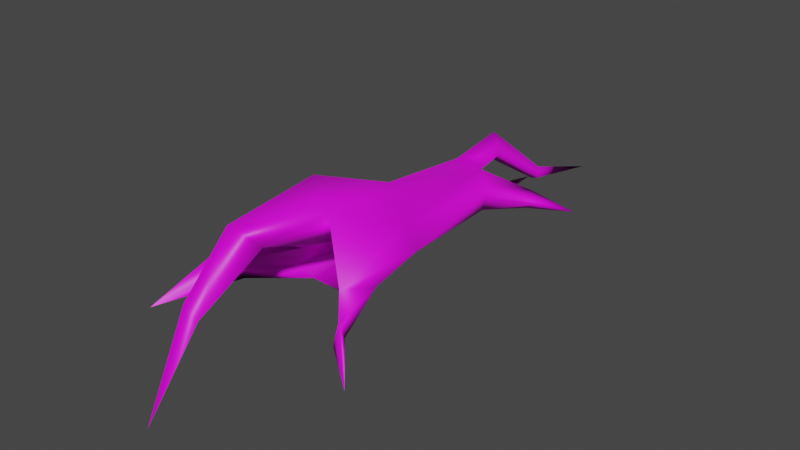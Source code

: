 # Source: treebridge.blend  (saved by Blender 3.0.42; exported with 4.5.12 LTS)
import bpy
from mathutils import Matrix  # noqa: F401  (used for matrix-valued properties, if any)

bpy.ops.wm.read_factory_settings(use_empty=True)
scene = bpy.context.scene
scene.name = 'Scene'

# ---- collections
col_collection = bpy.data.collections.new('Collection'); scene.collection.children.link(col_collection)

# ---- images (referenced by path relative to the original .blend; pixels are not part of the script)
import os
ASSET_DIR = os.environ.get("B2B_ASSET_DIR", "")  # directory of the original .blend (textures are referenced by path, not embedded)
HERE = os.path.dirname(os.path.abspath(__file__))  # packed textures are extracted next to this script under _unpacked/

def load_image(name, relpath, width, height, colorspace="sRGB"):
    """Load a texture the original file referenced (path relative to the .blend, or extracted next to this script)."""
    p = next((c for c in (os.path.join(HERE, relpath), os.path.join(ASSET_DIR, relpath)) if relpath and os.path.exists(c)), "")
    if p:
        img = bpy.data.images.load(p, check_existing=True)
        img.name = name
    else:  # same state as the original file: an image datablock whose file is absent (Cycles renders it pink)
        img = bpy.data.images.new(name, width, height)
        img.source = "FILE"
        img.filepath = "//" + (relpath or name)
    img.colorspace_settings.name = colorspace
    return img
img_2__16bit565_png = load_image('2__16bit565.png', '2__16bit565.png', 1024, 1024, 'sRGB')

# ---- materials (node trees are filled in below, after node groups)
mat_bark = bpy.data.materials.new('bark')
mat_bark.use_transparent_shadow = False
mat_bark.diffuse_color = (0.6082, 0.05725, 0.205, 1.0)
mat_floor = bpy.data.materials.new('floor')
mat_floor.use_transparent_shadow = False
mat_floor.diffuse_color = (0.4194, 0.063, 0.5906, 1.0)

# ---- material node trees
mat_bark.use_nodes = True; mat_bark.node_tree.nodes.clear()
_N = mat_bark.node_tree.nodes; _L = mat_bark.node_tree.links
n0 = _N.new('ShaderNodeBsdfPrincipled'); n0.name = 'Principled BSDF'; n0.location = (10, 300)
n0.distribution = 'GGX'
n0.subsurface_method = 'RANDOM_WALK_SKIN'
n0.inputs[3].default_value = 1.45
n0.inputs[27].default_value = (0.0, 0.0, 0.0, 1.0)
n0.inputs[28].default_value = 1.0
n1 = _N.new('ShaderNodeOutputMaterial'); n1.name = 'Material Output'; n1.location = (300, 300)
n2 = _N.new('ShaderNodeTexImage'); n2.name = 'Image Texture'; n2.location = (-280, 280)
n2.image = img_2__16bit565_png
_L.new(n0.outputs[0], n1.inputs[0])
_L.new(n2.outputs[0], n0.inputs[0])
n1.is_active_output = True
mat_floor.use_nodes = True; mat_floor.node_tree.nodes.clear()
_N = mat_floor.node_tree.nodes; _L = mat_floor.node_tree.links
n0 = _N.new('ShaderNodeBsdfPrincipled'); n0.name = 'Principled BSDF'; n0.location = (10, 300)
n0.distribution = 'GGX'
n0.subsurface_method = 'RANDOM_WALK_SKIN'
n0.inputs[3].default_value = 1.45
n0.inputs[27].default_value = (0.0, 0.0, 0.0, 1.0)
n0.inputs[28].default_value = 1.0
n1 = _N.new('ShaderNodeOutputMaterial'); n1.name = 'Material Output'; n1.location = (300, 300)
n2 = _N.new('ShaderNodeTexImage'); n2.name = 'Image Texture'; n2.location = (-280, 280)
n2.image = img_2__16bit565_png
_L.new(n0.outputs[0], n1.inputs[0])
_L.new(n2.outputs[0], n0.inputs[0])
n1.is_active_output = True

# ---- world
world_world = bpy.data.worlds.new('World'); scene.world = world_world
world_world.use_nodes = True; world_world.node_tree.nodes.clear()
_N = world_world.node_tree.nodes; _L = world_world.node_tree.links
n0 = _N.new('ShaderNodeOutputWorld'); n0.name = 'World Output'; n0.location = (300, 300)
n1 = _N.new('ShaderNodeBackground'); n1.name = 'Background'; n1.location = (10, 300)
n1.inputs[0].default_value = (0.05088, 0.05088, 0.05088, 1.0)
_L.new(n1.outputs[0], n0.inputs[0])
n0.is_active_output = True
world_world.color = (0.05088, 0.05088, 0.05088)
world_world.use_sun_shadow = False
world_world.sun_shadow_jitter_overblur = 0.0

# ---- meshes
me_unnamed_base_superhigh = bpy.data.meshes.new('unnamed base superhigh')
me_unnamed_base_superhigh.from_pydata([(161.8, -269.9, 22.56), (289.0, -492.7, -2.823), (292.1, -472.6, 55.61), (289.0, -492.7, -2.823), (161.8, -269.9, 22.56), (123.3, -221.1, -27.43), (133.7, 57.21, 150.0), (44.6, 645.1, 142.8), (108.9, 48.45, 250.1), (44.6, 645.1, 142.8), (133.7, 57.21, 150.0), (112.3, 577.9, 116.0), (108.9, 48.45, 250.1), (44.6, 645.1, 142.8), (51.47, 65.65, 294.7), (44.6, 645.1, 142.8), (-16.87, 565.0, 201.1), (51.47, 65.65, 294.7), (-16.87, 565.0, 201.1), (44.6, 645.1, 142.8), (45.44, 768.7, 167.5), (378.2, 829.3, -12.79), (209.9, 762.9, 58.97), (244.1, 724.7, 34.81), (209.9, 762.9, 58.97), (378.2, 829.3, -12.79), (203.2, 744.3, 4.793), (127.2, 562.3, 80.25), (244.1, 724.7, 34.81), (112.3, 577.9, 116.0), (244.1, 724.7, 34.81), (127.2, 562.3, 80.25), (246.0, 717.1, 21.18), (95.36, 593.9, -3.31), (246.0, 717.1, 21.18), (127.2, 562.3, 80.25), (246.0, 717.1, 21.18), (95.36, 593.9, -3.31), (213.8, 729.9, -8.452), (203.2, 744.3, 4.793), (213.8, 729.9, -8.452), (95.36, 593.9, -3.31), (213.8, 729.9, -8.452), (203.2, 744.3, 4.793), (378.2, 829.3, -12.79), (95.36, 593.9, -3.31), (127.2, 562.3, 80.25), (172.9, 73.78, 49.76), (95.36, 593.9, -3.31), (22.54, 509.4, -55.51), (10.53, 1052.0, -40.6), (22.54, 509.4, -55.51), (95.36, 593.9, -3.31), (100.7, 156.1, -15.58), (172.9, 73.78, 49.76), (100.7, 156.1, -15.58), (95.36, 593.9, -3.31), (-247.9, 959.1, -34.65), (-203.4, 735.9, -30.24), (-255.2, 737.3, -23.14), (-157.7, 72.25, 190.2), (-72.73, 646.1, 112.6), (-173.4, 86.35, 73.84), (-72.73, 646.1, 112.6), (-157.7, 72.25, 190.2), (-36.76, 95.51, 229.3), (-176.9, -215.6, 199.3), (-36.76, 95.51, 229.3), (-157.7, 72.25, 190.2), (150.2, 1270.0, -27.65), (38.19, 1014.0, -0.7986), (70.75, 1032.0, 29.14), (38.19, 1014.0, -0.7986), (150.2, 1270.0, -27.65), (55.47, 1004.0, -17.8), (88.4, 1010.0, -8.51), (55.47, 1004.0, -17.8), (150.2, 1270.0, -27.65), (55.47, 1004.0, -17.8), (88.4, 1010.0, -8.51), (-23.6, 733.7, 164.5), (45.44, 768.7, 167.5), (-23.6, 733.7, 164.5), (88.4, 1010.0, -8.51), (84.93, 627.1, 21.66), (86.73, -248.7, 194.2), (44.6, 645.1, 142.8), (86.73, -248.7, 194.2), (84.93, 627.1, 21.66), (161.8, -269.9, 22.56), (-282.8, -376.6, 5.593), (-252.2, -386.6, -15.38), (-56.19, -228.6, -12.45), (-252.2, -386.6, -15.38), (-282.8, -376.6, 5.593), (-358.4, -728.1, -19.71), (-263.5, -405.6, 61.89), (-358.4, -728.1, -19.71), (-282.8, -376.6, 5.593), (-358.4, -728.1, -19.71), (-263.5, -405.6, 61.89), (-327.1, -385.5, 107.5), (-203.4, 735.9, -30.24), (-198.6, 759.8, 38.8), (-72.73, 646.1, 112.6), (-198.6, 759.8, 38.8), (-203.4, 735.9, -30.24), (-247.9, 959.1, -34.65), (209.9, 762.9, 58.97), (203.2, 744.3, 4.793), (84.93, 627.1, 21.66), (51.47, 65.65, 294.7), (-16.87, 565.0, 201.1), (-36.76, 95.51, 229.3), (-16.87, 565.0, 201.1), (-72.73, 646.1, 112.6), (-36.76, 95.51, 229.3), (-72.73, 646.1, 112.6), (-16.87, 565.0, 201.1), (-42.79, 769.9, 183.6), (3.882, 784.1, 251.6), (-42.79, 769.9, 183.6), (-16.87, 565.0, 201.1), (-42.79, 769.9, 183.6), (3.882, 784.1, 251.6), (38.19, 1014.0, -0.7986), (70.75, 1032.0, 29.14), (38.19, 1014.0, -0.7986), (3.882, 784.1, 251.6), (22.54, 509.4, -55.51), (-84.68, 160.8, -3.818), (-81.36, 609.5, 2.942), (100.7, 156.1, -15.58), (-84.68, 160.8, -3.818), (22.54, 509.4, -55.51), (-84.68, 160.8, -3.818), (100.7, 156.1, -15.58), (123.3, -221.1, -27.43), (10.53, 1052.0, -40.6), (84.93, 627.1, 21.66), (95.36, 593.9, -3.31), (-81.36, 609.5, 2.942), (10.53, 1052.0, -40.6), (22.54, 509.4, -55.51), (-132.2, 551.8, 24.25), (-173.4, 86.35, 73.84), (-72.73, 646.1, 112.6), (-173.4, 86.35, 73.84), (-132.2, 551.8, 24.25), (-154.6, 127.6, 25.41), (-72.73, 646.1, 112.6), (-255.2, 737.3, -23.14), (-132.2, 551.8, 24.25), (-255.2, 737.3, -23.14), (-72.73, 646.1, 112.6), (-198.6, 759.8, 38.8), (172.9, 73.78, 49.76), (127.2, 562.3, 80.25), (112.3, 577.9, 116.0), (172.9, 73.78, 49.76), (112.3, 577.9, 116.0), (133.7, 57.21, 150.0), (-154.6, 127.6, 25.41), (-84.68, 160.8, -3.818), (-56.19, -228.6, -12.45), (-84.68, 160.8, -3.818), (-154.6, 127.6, 25.41), (-81.36, 609.5, 2.942), (-132.2, 551.8, 24.25), (-81.36, 609.5, 2.942), (-154.6, 127.6, 25.41), (-81.36, 609.5, 2.942), (-132.2, 551.8, 24.25), (-203.4, 735.9, -30.24), (-255.2, 737.3, -23.14), (-203.4, 735.9, -30.24), (-132.2, 551.8, 24.25), (-56.19, -228.6, -12.45), (-203.2, -204.6, 51.58), (-154.6, 127.6, 25.41), (-203.2, -204.6, 51.58), (-56.19, -228.6, -12.45), (-252.2, -386.6, -15.38), (133.7, 57.21, 150.0), (108.9, 48.45, 250.1), (135.1, -341.5, 352.0), (135.1, -341.5, 352.0), (214.7, -384.4, 108.9), (133.7, 57.21, 150.0), (214.7, -384.4, 108.9), (135.1, -341.5, 352.0), (86.73, -248.7, 194.2), (65.74, -575.1, 296.8), (86.73, -248.7, 194.2), (135.1, -341.5, 352.0), (86.73, -248.7, 194.2), (65.74, -575.1, 296.8), (-89.84, -526.8, 256.4), (-49.93, -814.3, 118.0), (-89.84, -526.8, 256.4), (65.74, -575.1, 296.8), (108.9, 48.45, 250.1), (51.47, 65.65, 294.7), (135.1, -341.5, 352.0), (-203.2, -204.6, 51.58), (-176.9, -215.6, 199.3), (-157.7, 72.25, 190.2), (-176.9, -215.6, 199.3), (-203.2, -204.6, 51.58), (-333.5, -355.2, 25.54), (-252.2, -386.6, -15.38), (-333.5, -355.2, 25.54), (-203.2, -204.6, 51.58), (-333.5, -355.2, 25.54), (-252.2, -386.6, -15.38), (-358.4, -728.1, -19.71), (-176.9, -215.6, 199.3), (-55.37, -211.6, 390.4), (-36.76, 95.51, 229.3), (-55.37, -211.6, 390.4), (-176.9, -215.6, 199.3), (-46.86, -621.3, 358.1), (-89.84, -526.8, 256.4), (-46.86, -621.3, 358.1), (-176.9, -215.6, 199.3), (-46.86, -621.3, 358.1), (-89.84, -526.8, 256.4), (-49.93, -814.3, 118.0), (51.47, 65.65, 294.7), (-36.76, 95.51, 229.3), (-55.37, -211.6, 390.4), (-55.37, -211.6, 390.4), (135.1, -341.5, 352.0), (51.47, 65.65, 294.7), (135.1, -341.5, 352.0), (-55.37, -211.6, 390.4), (-46.86, -621.3, 358.1), (123.3, -221.1, -27.43), (-56.19, -228.6, -12.45), (-84.68, 160.8, -3.818), (100.7, 156.1, -15.58), (172.9, 73.78, 49.76), (231.5, -217.4, 52.33), (-173.4, 86.35, 73.84), (-154.6, 127.6, 25.41), (-203.2, -204.6, 51.58), (172.9, 73.78, 49.76), (133.7, 57.21, 150.0), (214.7, -384.4, 108.9), (214.7, -384.4, 108.9), (231.5, -217.4, 52.33), (172.9, 73.78, 49.76), (231.5, -217.4, 52.33), (214.7, -384.4, 108.9), (292.1, -472.6, 55.61), (0.4466, -1048.0, -175.2), (-49.93, -814.3, 118.0), (37.46, -839.4, 135.4), (-56.19, -228.6, -12.45), (-81.36, 609.5, 2.942), (-123.6, -238.6, 20.13), (-123.6, -238.6, 20.13), (-72.73, 646.1, 112.6), (-73.67, -258.4, 117.9), (-72.73, 646.1, 112.6), (-123.6, -238.6, 20.13), (-81.36, 609.5, 2.942), (-23.6, 733.7, 164.5), (44.6, 645.1, 142.8), (86.73, -248.7, 194.2), (-23.6, 733.7, 164.5), (-73.67, -258.4, 117.9), (-72.73, 646.1, 112.6), (86.73, -248.7, 194.2), (-73.67, -258.4, 117.9), (-23.6, 733.7, 164.5), (-73.67, -258.4, 117.9), (-282.8, -376.6, 5.593), (-123.6, -238.6, 20.13), (-282.8, -376.6, 5.593), (-73.67, -258.4, 117.9), (-263.5, -405.6, 61.89), (-176.9, -215.6, 199.3), (-263.5, -405.6, 61.89), (-73.67, -258.4, 117.9), (-263.5, -405.6, 61.89), (-176.9, -215.6, 199.3), (-327.1, -385.5, 107.5), (-333.5, -355.2, 25.54), (-327.1, -385.5, 107.5), (-176.9, -215.6, 199.3), (-327.1, -385.5, 107.5), (-333.5, -355.2, 25.54), (-358.4, -728.1, -19.71), (86.73, -248.7, 194.2), (-89.84, -526.8, 256.4), (-73.67, -258.4, 117.9), (86.73, -248.7, 194.2), (161.8, -269.9, 22.56), (214.7, -384.4, 108.9), (-46.86, -621.3, 358.1), (65.74, -575.1, 296.8), (135.1, -341.5, 352.0), (65.74, -575.1, 296.8), (-46.86, -621.3, 358.1), (37.46, -839.4, 135.4), (-26.06, -840.9, 173.9), (37.46, -839.4, 135.4), (-46.86, -621.3, 358.1), (37.46, -839.4, 135.4), (-26.06, -840.9, 173.9), (0.4466, -1048.0, -175.2), (-49.93, -814.3, 118.0), (0.4466, -1048.0, -175.2), (-26.06, -840.9, 173.9), (-56.19, -228.6, -12.45), (123.3, -221.1, -27.43), (161.8, -269.9, 22.56), (123.3, -221.1, -27.43), (231.5, -217.4, 52.33), (319.1, -474.2, 9.022), (231.5, -217.4, 52.33), (123.3, -221.1, -27.43), (100.7, 156.1, -15.58), (486.6, -660.9, -20.94), (289.0, -492.7, -2.823), (288.9, -499.3, -23.24), (289.0, -492.7, -2.823), (486.6, -660.9, -20.94), (292.1, -472.6, 55.61), (319.1, -474.2, 9.022), (292.1, -472.6, 55.61), (486.6, -660.9, -20.94), (292.1, -472.6, 55.61), (319.1, -474.2, 9.022), (231.5, -217.4, 52.33), (-49.93, -814.3, 118.0), (-26.06, -840.9, 173.9), (-46.86, -621.3, 358.1), (-73.67, -258.4, 117.9), (-89.84, -526.8, 256.4), (-176.9, -215.6, 199.3), (45.44, 768.7, 167.5), (70.75, 1032.0, 29.14), (3.882, 784.1, 251.6), (70.75, 1032.0, 29.14), (45.44, 768.7, 167.5), (88.4, 1010.0, -8.51), (38.19, 1014.0, -0.7986), (55.47, 1004.0, -17.8), (-23.6, 733.7, 164.5), (45.44, 768.7, 167.5), (44.6, 645.1, 142.8), (-23.6, 733.7, 164.5), (-72.73, 646.1, 112.6), (-42.79, 769.9, 183.6), (-23.6, 733.7, 164.5), (-157.7, 72.25, 190.2), (-173.4, 86.35, 73.84), (-203.2, -204.6, 51.58), (45.44, 768.7, 167.5), (3.882, 784.1, 251.6), (-16.87, 565.0, 201.1), (37.46, -839.4, 135.4), (-49.93, -814.3, 118.0), (65.74, -575.1, 296.8), (88.4, 1010.0, -8.51), (150.2, 1270.0, -27.65), (70.75, 1032.0, 29.14), (-42.79, 769.9, 183.6), (38.19, 1014.0, -0.7986), (-23.6, 733.7, 164.5), (319.1, -474.2, 9.022), (486.6, -660.9, -20.94), (288.9, -499.3, -23.24), (288.9, -499.3, -23.24), (289.0, -492.7, -2.823), (123.3, -221.1, -27.43), (112.3, 577.9, 116.0), (209.9, 762.9, 58.97), (44.6, 645.1, 142.8), (209.9, 762.9, 58.97), (112.3, 577.9, 116.0), (244.1, 724.7, 34.81), (246.0, 717.1, 21.18), (378.2, 829.3, -12.79), (244.1, 724.7, 34.81), (378.2, 829.3, -12.79), (246.0, 717.1, 21.18), (213.8, 729.9, -8.452), (-198.6, 759.8, 38.8), (-247.9, 959.1, -34.65), (-255.2, 737.3, -23.14), (-56.19, -228.6, -12.45), (-123.6, -238.6, 20.13), (-282.8, -376.6, 5.593), (-72.73, 646.1, 112.6), (-81.36, 609.5, 2.942), (-203.4, 735.9, -30.24), (84.93, 627.1, 21.66), (44.6, 645.1, 142.8), (209.9, 762.9, 58.97), (95.36, 593.9, -3.31), (84.93, 627.1, 21.66), (203.2, 744.3, 4.793), (161.8, -269.9, 22.56), (292.1, -472.6, 55.61), (214.7, -384.4, 108.9), (319.1, -474.2, 9.022), (288.9, -499.3, -23.24), (123.3, -221.1, -27.43), (84.93, 627.1, 21.66), (-56.19, -228.6, -12.45), (161.8, -269.9, 22.56), (-56.19, -228.6, -12.45), (84.93, 627.1, 21.66), (-81.36, 609.5, 2.942), (-81.36, 609.5, 2.942), (84.93, 627.1, 21.66), (10.53, 1052.0, -40.6)], [], [(0, 1, 2), (3, 4, 5), (6, 7, 8), (9, 10, 11), (12, 13, 14), (15, 16, 17), (18, 19, 20), (21, 22, 23), (24, 25, 26), (27, 28, 29), (30, 31, 32), (33, 34, 35), (36, 37, 38), (39, 40, 41), (42, 43, 44), (45, 46, 47), (48, 49, 50), (51, 52, 53), (54, 55, 56), (57, 58, 59), (60, 61, 62), (63, 64, 65), (66, 67, 68), (69, 70, 71), (72, 73, 74), (75, 76, 77), (78, 79, 80), (81, 82, 83), (84, 85, 86), (87, 88, 89), (90, 91, 92), (93, 94, 95), (96, 97, 98), (99, 100, 101), (102, 103, 104), (105, 106, 107), (108, 109, 110), (111, 112, 113), (114, 115, 116), (117, 118, 119), (120, 121, 122), (123, 124, 125), (126, 127, 128), (129, 130, 131), (132, 133, 134), (135, 136, 137), (138, 139, 140), (141, 142, 143), (144, 145, 146), (147, 148, 149), (150, 151, 152), (153, 154, 155), (156, 157, 158), (159, 160, 161), (162, 163, 164), (165, 166, 167), (168, 169, 170), (171, 172, 173), (174, 175, 176), (177, 178, 179), (180, 181, 182), (183, 184, 185), (186, 187, 188), (189, 190, 191), (192, 193, 194), (195, 196, 197), (198, 199, 200), (201, 202, 203), (204, 205, 206), (207, 208, 209), (210, 211, 212), (213, 214, 215), (216, 217, 218), (219, 220, 221), (222, 223, 224), (225, 226, 227), (228, 229, 230), (231, 232, 233), (234, 235, 236), (237, 238, 239), (240, 241, 242), (243, 244, 245), (246, 247, 248), (249, 250, 251), (252, 253, 254), (255, 256, 257), (258, 259, 260), (261, 262, 263), (264, 265, 266), (267, 268, 269), (270, 271, 272), (273, 274, 275), (276, 277, 278), (279, 280, 281), (282, 283, 284), (285, 286, 287), (288, 289, 290), (291, 292, 293), (294, 295, 296), (297, 298, 299), (300, 301, 302), (303, 304, 305), (306, 307, 308), (309, 310, 311), (312, 313, 314), (315, 316, 317), (318, 319, 320), (321, 322, 323), (324, 325, 326), (327, 328, 329), (330, 331, 332), (333, 334, 335), (336, 337, 338), (339, 340, 341), (342, 343, 344), (345, 346, 347), (348, 349, 350), (351, 352, 353), (354, 355, 356), (357, 358, 359), (360, 361, 362), (363, 364, 365), (366, 367, 368), (369, 370, 371), (372, 373, 374), (375, 376, 377), (378, 379, 380), (381, 382, 383), (384, 385, 386), (387, 388, 389), (390, 391, 392), (393, 394, 395), (396, 397, 398), (399, 400, 401), (402, 403, 404), (405, 406, 407), (408, 409, 410), (411, 412, 413), (414, 415, 416), (417, 418, 419)])
me_unnamed_base_superhigh.polygons.foreach_set('material_index', [0, 0, 0, 0, 0, 0, 0, 0, 0, 0, 0, 0, 0, 0, 0, 0, 0, 0, 0, 0, 0, 0, 0, 0, 0, 0, 0, 0, 0, 0, 0, 0, 0, 0, 0, 0, 0, 0, 0, 0, 0, 0, 0, 0, 0, 0, 0, 0, 0, 0, 0, 0, 0, 0, 0, 0, 0, 0, 0, 0, 0, 0, 0, 0, 0, 0, 0, 0, 0, 0, 0, 0, 0, 0, 0, 0, 0, 0, 0, 0, 0, 0, 0, 0, 0, 0, 0, 0, 0, 0, 0, 0, 0, 0, 0, 0, 0, 0, 0, 0, 0, 0, 0, 0, 0, 0, 0, 0, 0, 0, 0, 0, 0, 0, 0, 0, 0, 0, 0, 0, 0, 0, 0, 0, 0, 0, 0, 0, 0, 0, 0, 0, 0, 0, 0, 0, 0, 1, 1, 1])
_uv = me_unnamed_base_superhigh.uv_layers.new(name='UVMap_0')
_uv.uv.foreach_set('vector', [0.5418, 0.946, 0.5248, 0.974, 0.5119, 0.91, 0.5248, 0.974, 0.5418, 0.946, 0.5111, 0.8492, 0.5973, 0.5, 0.6527, 0.1692, 0.6364, 0.5, 0.6527, 0.1692, 0.5973, 0.5, 0.6111, 0.2034, 0.6364, 0.5, 0.6527, 0.1692, 0.6915, 0.5, 0.6527, 0.1692, 0.7054, 0.2161, 0.6915, 0.5, 0.7054, 0.2161, 0.6527, 0.1692, 0.6749, 0.1213, 0.6101, 0.06871, 0.6297, 0.1151, 0.6104, 0.1185, 0.6297, 0.1151, 0.6101, 0.06871, 0.5822, 0.1217, 0.5903, 0.21, 0.6104, 0.1185, 0.6111, 0.2034, 0.6104, 0.1185, 0.5903, 0.21, 0.6028, 0.1203, 0.5435, 0.1893, 0.6028, 0.1203, 0.5903, 0.21, 0.6028, 0.1203, 0.5435, 0.1893, 0.5796, 0.1239, 0.5822, 0.1217, 0.5796, 0.1239, 0.5435, 0.1893, 0.5796, 0.1239, 0.5822, 0.1217, 0.6101, 0.06871, 0.5435, 0.1893, 0.5903, 0.21, 0.563, 0.5, 0.5435, 0.1893, 0.511, 0.233, 0.5115, 0.06679, 0.511, 0.233, 0.5435, 0.1893, 0.5356, 0.5, 0.563, 0.5, 0.5356, 0.5, 0.5435, 0.1893, 0.897, 0.02746, 0.9139, 0.1325, 0.8839, 0.1276, 0.8181, 0.5, 0.7761, 0.1696, 0.8636, 0.5, 0.7761, 0.1696, 0.8181, 0.5, 0.7625, 0.5, 0.8484, 0.8504, 0.7625, 0.5, 0.8181, 0.5, 0.7093, 0.007584, 0.7358, 0.0738, 0.7119, 0.06726, 0.7358, 0.0738, 0.7093, 0.007584, 0.712, 0.06984, 0.689, 0.0747, 0.712, 0.06984, 0.7093, 0.007584, 0.712, 0.06984, 0.689, 0.0747, 0.7142, 0.1218, 0.6749, 0.1213, 0.7142, 0.1218, 0.689, 0.0747, 0.4868, 0.9467, 0.3889, 0.1269, 0.3897, 0.9504, 0.3889, 0.1269, 0.4868, 0.9467, 0.4863, 0.1261, 0.9318, 0.9014, 0.99, 0.9074, 0.99, 0.8515, 0.99, 0.9074, 0.9318, 0.9014, 0.99, 0.99, 0.9474, 0.99, 0.99, 0.99, 0.9318, 0.9014, 0.99, 0.99, 0.9474, 0.99, 0.9077, 0.9089, 0.892, 0.1232, 0.8207, 0.1171, 0.7761, 0.1696, 0.8207, 0.1171, 0.892, 0.1232, 0.897, 0.02746, 0.6297, 0.1151, 0.5822, 0.1217, 0.5554, 0.1725, 0.6915, 0.5, 0.7054, 0.2161, 0.7625, 0.5, 0.7054, 0.2161, 0.7761, 0.1696, 0.7625, 0.5, 0.7761, 0.1696, 0.7054, 0.2161, 0.7549, 0.1217, 0.7141, 0.1175, 0.7549, 0.1217, 0.7054, 0.2161, 0.7549, 0.1217, 0.7141, 0.1175, 0.7358, 0.0738, 0.7119, 0.06726, 0.7358, 0.0738, 0.7141, 0.1175, 0.99, 0.2373, 0.99, 0.5, 0.9237, 0.1932, 0.5356, 0.5, 0.5127, 0.5, 0.511, 0.233, 0.5127, 0.5, 0.5356, 0.5, 0.5111, 0.8492, 0.5115, 0.06679, 0.5554, 0.1725, 0.5435, 0.1893, 0.9237, 0.1932, 0.99, 0.08545, 0.99, 0.2373, 0.872, 0.2182, 0.8636, 0.5, 0.7761, 0.1696, 0.8636, 0.5, 0.872, 0.2182, 0.9006, 0.5, 0.7761, 0.1696, 0.8839, 0.1276, 0.872, 0.2182, 0.8839, 0.1276, 0.7761, 0.1696, 0.8207, 0.1171, 0.563, 0.5, 0.5903, 0.21, 0.6111, 0.2034, 0.563, 0.5, 0.6111, 0.2034, 0.5973, 0.5, 0.9006, 0.5, 0.9497, 0.5, 0.99, 0.8515, 0.9497, 0.5, 0.9006, 0.5, 0.9237, 0.1932, 0.872, 0.2182, 0.9237, 0.1932, 0.9006, 0.5, 0.9237, 0.1932, 0.872, 0.2182, 0.9139, 0.1325, 0.8839, 0.1276, 0.9139, 0.1325, 0.872, 0.2182, 0.99, 0.8515, 0.9024, 0.8509, 0.9006, 0.5, 0.9024, 0.8509, 0.99, 0.8515, 0.99, 0.9074, 0.5973, 0.5, 0.6364, 0.5, 0.6115, 0.8519, 0.6115, 0.8519, 0.5115, 0.8516, 0.5973, 0.5, 0.5115, 0.8516, 0.6115, 0.8519, 0.6237, 0.9468, 0.6242, 0.9454, 0.6237, 0.9468, 0.6115, 0.8519, 0.6237, 0.9468, 0.6242, 0.9454, 0.5106, 0.9908, 0.6164, 0.9905, 0.5106, 0.9908, 0.6242, 0.9454, 0.6364, 0.5, 0.6915, 0.5, 0.6115, 0.8519, 0.9024, 0.8509, 0.8484, 0.8504, 0.8181, 0.5, 0.8484, 0.8504, 0.9024, 0.8509, 0.9344, 0.9017, 0.99, 0.9074, 0.9344, 0.9017, 0.9024, 0.8509, 0.9344, 0.9017, 0.99, 0.9074, 0.99, 0.99, 0.8484, 0.8504, 0.7208, 0.8507, 0.7625, 0.5, 0.7208, 0.8507, 0.8484, 0.8504, 0.7308, 0.9194, 0.8304, 0.9193, 0.7308, 0.9194, 0.8484, 0.8504, 0.7308, 0.9194, 0.8304, 0.9193, 0.7948, 0.9505, 0.6915, 0.5, 0.7625, 0.5, 0.7208, 0.8507, 0.7208, 0.8507, 0.6115, 0.8519, 0.6915, 0.5, 0.6115, 0.8519, 0.7208, 0.8507, 0.7308, 0.9194, 0.9509, 0.5, 0.99, 0.8515, 0.99, 0.5, 0.5356, 0.5, 0.563, 0.5, 0.5707, 0.948, 0.8636, 0.5, 0.9006, 0.5, 0.9024, 0.8509, 0.563, 0.5, 0.5973, 0.5, 0.5115, 0.8516, 0.5115, 0.8516, 0.5707, 0.948, 0.563, 0.5, 0.5707, 0.948, 0.5115, 0.8516, 0.5119, 0.91, 0.75, 0.99, 0.6164, 0.9905, 0.6787, 0.9647, 0.07474, 0.1212, 0.1279, 0.9448, 0.16, 0.1147, 0.16, 0.1147, 0.2422, 0.9403, 0.2459, 0.1166, 0.2422, 0.9403, 0.16, 0.1147, 0.1279, 0.9448, 0.3163, 0.9463, 0.3897, 0.9504, 0.3889, 0.1269, 0.3163, 0.9463, 0.2459, 0.1166, 0.2422, 0.9403, 0.3889, 0.1269, 0.3369, 0.1212, 0.3163, 0.9463, 0.9182, 0.99, 0.9318, 0.9014, 0.8984, 0.8505, 0.9318, 0.9014, 0.9182, 0.99, 0.9474, 0.99, 0.8484, 0.8504, 0.9474, 0.99, 0.9182, 0.99, 0.9474, 0.99, 0.8484, 0.8504, 0.9077, 0.9089, 0.9344, 0.9017, 0.9077, 0.9089, 0.8484, 0.8504, 0.9077, 0.9089, 0.9344, 0.9017, 0.99, 0.99, 0.6237, 0.9468, 0.5106, 0.9908, 0.75, 0.99, 0.6237, 0.9468, 0.5418, 0.946, 0.5115, 0.8516, 0.7308, 0.9194, 0.6312, 0.9209, 0.6115, 0.8519, 0.6312, 0.9209, 0.7308, 0.9194, 0.6827, 0.9509, 0.7392, 0.9504, 0.6827, 0.9509, 0.7308, 0.9194, 0.6827, 0.9509, 0.7392, 0.9504, 0.75, 0.99, 0.7948, 0.9505, 0.75, 0.99, 0.7392, 0.9504, 0.99, 0.8515, 0.9493, 0.5, 0.9058, 0.5, 0.5111, 0.8492, 0.5707, 0.948, 0.5363, 0.9753, 0.5707, 0.948, 0.5111, 0.8492, 0.5356, 0.5, 0.5126, 0.9941, 0.5248, 0.974, 0.5121, 0.9428, 0.5248, 0.974, 0.5126, 0.9941, 0.5119, 0.91, 0.5363, 0.9753, 0.5119, 0.91, 0.5126, 0.9941, 0.5119, 0.91, 0.5363, 0.9753, 0.5707, 0.948, 0.7948, 0.9505, 0.7392, 0.9504, 0.7308, 0.9194, 0.9182, 0.99, 0.8304, 0.9183, 0.8484, 0.8504, 0.6749, 0.1213, 0.7119, 0.06726, 0.7141, 0.1175, 0.7119, 0.06726, 0.6749, 0.1213, 0.689, 0.0747, 0.7358, 0.0738, 0.712, 0.06984, 0.7142, 0.1218, 0.6749, 0.1213, 0.6527, 0.1692, 0.7094, 0.1432, 0.7761, 0.1696, 0.7549, 0.1217, 0.7094, 0.1432, 0.8181, 0.5, 0.8636, 0.5, 0.9024, 0.8509, 0.6749, 0.1213, 0.7141, 0.1175, 0.7054, 0.2161, 0.6787, 0.9647, 0.6164, 0.9905, 0.6242, 0.9454, 0.689, 0.0747, 0.7093, 0.007584, 0.7119, 0.06726, 0.7549, 0.1217, 0.7358, 0.0738, 0.7142, 0.1218, 0.5363, 0.9753, 0.5126, 0.9941, 0.5121, 0.9428, 0.5121, 0.9428, 0.5248, 0.974, 0.5111, 0.8492, 0.6111, 0.2034, 0.6297, 0.1151, 0.6527, 0.1692, 0.6297, 0.1151, 0.6111, 0.2034, 0.6104, 0.1185, 0.6028, 0.1203, 0.6101, 0.06871, 0.6104, 0.1185, 0.6101, 0.06871, 0.6028, 0.1203, 0.5796, 0.1239, 0.8207, 0.1171, 0.897, 0.02746, 0.8839, 0.1276, 0.99, 0.8515, 0.8984, 0.8505, 0.9318, 0.9014, 0.7761, 0.1696, 0.8891, 0.1785, 0.892, 0.1232, 0.5554, 0.1725, 0.6527, 0.1692, 0.6297, 0.1151, 0.5435, 0.1893, 0.5554, 0.1725, 0.5822, 0.1217, 0.5418, 0.946, 0.5119, 0.91, 0.5115, 0.8516, 0.5363, 0.9753, 0.5121, 0.9428, 0.5111, 0.8492, 0.01, 0.9467, 0.07474, 0.1212, 0.01, 0.1261, 0.07474, 0.1212, 0.01, 0.9467, 0.1279, 0.9448, 0.9237, 0.1932, 0.9045, 0.04347, 0.99, 0.08545])
me_unnamed_base_superhigh.materials.append(mat_bark)
me_unnamed_base_superhigh.materials.append(mat_floor)
me_unnamed_base_superhigh.use_remesh_fix_poles = True
me_unnamed_base_superhigh.use_remesh_preserve_attributes = False
me_unnamed_base_superhigh.update()
me_unnamed_base_superhigh.normals_split_custom_set([tuple(v) for v in zip(*[iter([-0.8289, -0.5578, -0.04269, -0.7624, -0.609, 0.2188, 0.004109, -0.413, 0.9107, -0.7624, -0.609, 0.2188, -0.8289, -0.5578, -0.04267, -0.03532, -0.2061, -0.9779, 0.8969, 0.1216, 0.4253, 0.5048, 0.3326, 0.7966, 0.8355, 0.187, 0.5167, 0.5048, 0.3326, 0.7966, 0.8968, 0.1216, 0.4253, 0.7204, -0.03248, 0.6928, 0.8355, 0.187, 0.5167, 0.5048, 0.3326, 0.7966, 0.2109, 0.2665, 0.9405, 0.5048, 0.3326, 0.7966, -0.2116, -0.0168, 0.9772, 0.2109, 0.2665, 0.9405, -0.2116, -0.01678, 0.9772, 0.5048, 0.3326, 0.7966, 0.9909, -0.1267, 0.04508, 0.862, -0.0822, -0.5002, -0.1368, 0.7332, 0.6661, 0.6774, -0.3608, 0.641, -0.1368, 0.7332, 0.6661, 0.862, -0.08217, -0.5002, -0.5281, 0.6107, -0.5901, 0.9433, -0.3155, 0.1028, 0.6774, -0.3608, 0.641, 0.7204, -0.0325, 0.6928, 0.6774, -0.3608, 0.641, 0.9434, -0.3155, 0.1028, 0.6925, -0.675, -0.2545, 0.5846, 0.01222, -0.8112, 0.6925, -0.675, -0.2545, 0.9433, -0.3155, 0.1028, 0.6925, -0.675, -0.2545, 0.5846, 0.01222, -0.8112, 0.02274, -0.07203, -0.9971, -0.528, 0.6108, -0.5901, 0.02271, -0.07207, -0.9971, 0.5846, 0.01229, -0.8112, 0.02279, -0.07202, -0.9971, -0.528, 0.6107, -0.5901, 0.862, -0.08233, -0.5002, 0.5846, 0.0122, -0.8112, 0.9433, -0.3155, 0.1028, 0.993, 0.1171, 0.01495, 0.5846, 0.01221, -0.8112, 0.02038, -0.007044, -0.9998, 0.8048, 0.3175, -0.5015, 0.02037, -0.007014, -0.9998, 0.5846, 0.01221, -0.8112, 0.4417, 0.0297, -0.8967, 0.993, 0.1171, 0.01496, 0.4417, 0.02971, -0.8967, 0.5846, 0.0122, -0.8112, 0.1721, 0.3976, -0.9013, 0.5006, 0.1848, -0.8457, -0.9388, -0.3391, 0.06065, -0.8301, 0.1276, 0.5428, -0.4426, 0.6797, 0.5848, -0.9928, 0.115, 0.03344, -0.4426, 0.6797, 0.5849, -0.8301, 0.1276, 0.5428, -0.5731, 0.1958, 0.7958, -0.8414, -0.04222, 0.5388, -0.5731, 0.1958, 0.7958, -0.8301, 0.1276, 0.5428, -0.3, 0.3721, -0.8784, -0.9496, 0.2891, -0.1213, 0.4436, 0.3676, 0.8174, -0.9496, 0.2891, -0.1214, -0.3, 0.3721, -0.8784, -0.2336, -0.2297, -0.9448, 0.7945, -0.4044, -0.453, -0.2336, -0.2297, -0.9448, -0.3, 0.372, -0.8784, -0.2336, -0.2297, -0.9448, 0.7945, -0.4044, -0.453, -0.02014, -0.129, -0.9914, 0.9909, -0.1267, 0.0451, -0.02016, -0.129, -0.9914, 0.7945, -0.4044, -0.453, -0.8131, 0.4951, 0.3062, -0.3237, -0.3933, -0.8606, 0.5048, 0.3326, 0.7966, -0.3237, -0.3933, -0.8606, -0.8131, 0.495, 0.3063, -0.8289, -0.5578, -0.04262, 0.7748, -0.5932, 0.2188, -0.09413, 0.2618, -0.9605, -0.1618, -0.9868, -0.008735, -0.09415, 0.2618, -0.9605, 0.7748, -0.5932, 0.2187, 0.6009, -0.5914, 0.5377, 0.6871, -0.6376, 0.3485, 0.6009, -0.5914, 0.5378, 0.7748, -0.5932, 0.2187, 0.6009, -0.5915, 0.5377, 0.6871, -0.6376, 0.3485, -0.4664, -0.1758, 0.8669, 0.5006, 0.1848, -0.8457, 0.2508, 0.5174, 0.8181, -0.4427, 0.6797, 0.5849, 0.2508, 0.5175, 0.8181, 0.5006, 0.1848, -0.8457, 0.1722, 0.3975, -0.9013, -0.1368, 0.7332, 0.6661, -0.5281, 0.6107, -0.5901, -0.8131, 0.4951, 0.3062, 0.2109, 0.2664, 0.9405, -0.2116, -0.01687, 0.9772, -0.5731, 0.1958, 0.7958, -0.2116, -0.01686, 0.9772, -0.4426, 0.6797, 0.5848, -0.573, 0.1958, 0.7958, -0.4426, 0.6798, 0.5848, -0.2116, -0.01679, 0.9772, -0.9726, 0.2324, 0.009372, -0.1981, 0.3963, 0.8965, -0.9726, 0.2324, 0.009338, -0.2116, -0.01678, 0.9772, -0.9726, 0.2324, 0.009365, -0.1981, 0.3963, 0.8965, -0.9496, 0.2891, -0.1213, 0.4436, 0.3677, 0.8173, -0.9496, 0.2891, -0.1214, -0.1981, 0.3964, 0.8965, 0.0204, -0.00705, -0.9998, -0.2487, -0.009629, -0.9685, 0.05706, 0.2161, -0.9747, 0.4417, 0.02973, -0.8967, -0.2487, -0.009645, -0.9685, 0.02038, -0.007051, -0.9998, -0.2487, -0.009673, -0.9685, 0.4418, 0.02973, -0.8966, -0.03525, -0.2061, -0.9779, 0.8048, 0.3175, -0.5015, -0.8131, 0.4951, 0.3062, 0.5846, 0.01225, -0.8112, 0.05708, 0.2161, -0.9747, 0.8047, 0.3176, -0.5015, 0.02036, -0.007077, -0.9998, -0.8294, -0.1861, -0.5268, -0.9928, 0.115, 0.03345, -0.4426, 0.6797, 0.5848, -0.9928, 0.115, 0.03346, -0.8293, -0.1862, -0.5268, -0.6319, 0.03308, -0.7744, -0.4426, 0.6797, 0.5849, -0.9388, -0.3392, 0.06062, -0.8293, -0.1862, -0.5268, -0.9388, -0.3392, 0.06064, -0.4426, 0.6797, 0.5849, 0.2508, 0.5175, 0.8181, 0.993, 0.1172, 0.01494, 0.9434, -0.3155, 0.1028, 0.7203, -0.03248, 0.6929, 0.993, 0.1172, 0.01495, 0.7204, -0.03248, 0.6928, 0.8968, 0.1216, 0.4253, -0.6319, 0.03311, -0.7744, -0.2487, -0.009652, -0.9685, -0.1618, -0.9868, -0.008727, -0.2487, -0.009667, -0.9685, -0.6319, 0.03311, -0.7744, 0.05705, 0.2161, -0.9747, -0.8293, -0.1862, -0.5268, 0.05704, 0.2161, -0.9747, -0.6319, 0.03309, -0.7744, 0.05707, 0.2161, -0.9747, -0.8293, -0.1862, -0.5268, 0.5006, 0.1848, -0.8457, -0.9388, -0.3391, 0.06063, 0.5006, 0.1848, -0.8457, -0.8293, -0.1862, -0.5268, -0.1618, -0.9868, -0.008722, -0.8462, 0.3057, -0.4366, -0.6319, 0.0331, -0.7744, -0.8462, 0.3057, -0.4365, -0.1618, -0.9868, -0.008721, -0.09411, 0.2618, -0.9605, 0.8969, 0.1216, 0.4253, 0.8355, 0.187, 0.5167, 0.732, -0.1029, 0.6735, 0.7319, -0.1029, 0.6736, 0.4623, -0.5645, 0.6838, 0.8969, 0.1216, 0.4253, 0.4624, -0.5646, 0.6837, 0.7319, -0.1029, 0.6736, -0.3236, -0.3933, -0.8606, 0.872, -0.1181, -0.4751, -0.3236, -0.3933, -0.8606, 0.732, -0.1029, 0.6735, -0.3236, -0.3933, -0.8606, 0.872, -0.1182, -0.475, -0.4783, -0.3067, -0.8229, -0.715, 0.2972, -0.6328, -0.4783, -0.3067, -0.8229, 0.872, -0.1182, -0.475, 0.8355, 0.187, 0.5167, 0.211, 0.2664, 0.9405, 0.7319, -0.1029, 0.6736, -0.8462, 0.3056, -0.4365, -0.8414, -0.04228, 0.5388, -0.8301, 0.1276, 0.5428, -0.8414, -0.0423, 0.5388, -0.8462, 0.3056, -0.4366, -0.8318, 0.4554, -0.3174, -0.09411, 0.2618, -0.9605, -0.8318, 0.4554, -0.3174, -0.8462, 0.3056, -0.4365, -0.8318, 0.4554, -0.3174, -0.0941, 0.2618, -0.9605, 0.6009, -0.5914, 0.5377, -0.8414, -0.0423, 0.5388, -0.3881, 0.196, 0.9005, -0.5731, 0.1958, 0.7958, -0.3881, 0.196, 0.9005, -0.8414, -0.04228, 0.5388, -0.3751, -0.4314, 0.8205, -0.4784, -0.3067, -0.8229, -0.3751, -0.4314, 0.8205, -0.8414, -0.04228, 0.5388, -0.3751, -0.4313, 0.8205, -0.4784, -0.3067, -0.8229, -0.715, 0.2972, -0.6329, 0.2109, 0.2664, 0.9405, -0.5731, 0.1958, 0.7958, -0.3881, 0.196, 0.9005, -0.3881, 0.196, 0.9005, 0.732, -0.1029, 0.6735, 0.2109, 0.2664, 0.9405, 0.7319, -0.1028, 0.6736, -0.3881, 0.196, 0.9005, -0.3751, -0.4314, 0.8205, -0.03526, -0.2061, -0.9779, -0.1618, -0.9868, -0.008693, -0.2487, -0.009652, -0.9685, 0.4417, 0.02968, -0.8967, 0.993, 0.1171, 0.01496, 0.9658, 0.2454, -0.08317, -0.9928, 0.115, 0.03345, -0.6319, 0.03305, -0.7744, -0.8462, 0.3057, -0.4365, 0.993, 0.1171, 0.01496, 0.8968, 0.1216, 0.4253, 0.4624, -0.5646, 0.6837, 0.4624, -0.5646, 0.6837, 0.9658, 0.2454, -0.08316, 0.993, 0.1172, 0.01494, 0.9658, 0.2454, -0.08317, 0.4624, -0.5646, 0.6837, 0.004061, -0.4129, 0.9107, -0.4473, -0.861, 0.242, -0.715, 0.2972, -0.6328, 0.9297, -0.2798, 0.2395, -0.1618, -0.9868, -0.008764, 0.0571, 0.2161, -0.9747, 0.9197, -0.3506, 0.1767, 0.9197, -0.3506, 0.1767, -0.4427, 0.6797, 0.5848, 0.5835, -0.4646, -0.6661, -0.4426, 0.6797, 0.5849, 0.9197, -0.3506, 0.1767, 0.05706, 0.2161, -0.9747, -0.02014, -0.129, -0.9914, 0.5047, 0.3326, 0.7966, -0.3237, -0.3933, -0.8606, -0.02017, -0.1291, -0.9914, 0.5835, -0.4646, -0.6661, -0.4426, 0.6798, 0.5848, -0.3236, -0.3933, -0.8606, 0.5834, -0.4646, -0.6662, -0.02014, -0.1291, -0.9914, 0.5835, -0.4646, -0.6661, 0.7748, -0.5932, 0.2187, 0.9197, -0.3506, 0.1767, 0.7748, -0.5932, 0.2187, 0.5835, -0.4646, -0.6662, 0.6871, -0.6376, 0.3485, -0.8414, -0.04225, 0.5388, 0.6871, -0.6376, 0.3484, 0.5834, -0.4646, -0.6661, 0.6871, -0.6375, 0.3485, -0.8414, -0.04228, 0.5388, -0.4664, -0.1758, 0.8669, -0.8318, 0.4554, -0.3174, -0.4664, -0.1758, 0.8669, -0.8414, -0.04229, 0.5387, -0.4664, -0.1758, 0.8669, -0.8318, 0.4553, -0.3174, 0.6009, -0.5915, 0.5377, -0.3236, -0.3933, -0.8605, -0.4784, -0.3067, -0.8229, 0.5835, -0.4646, -0.6661, -0.3236, -0.3933, -0.8606, -0.8289, -0.5578, -0.04268, 0.4624, -0.5646, 0.6837, -0.3751, -0.4314, 0.8205, 0.872, -0.1182, -0.4751, 0.732, -0.1029, 0.6735, 0.872, -0.1181, -0.475, -0.3751, -0.4314, 0.8205, 0.9297, -0.2799, 0.2395, -0.368, -0.729, 0.5771, 0.9297, -0.2798, 0.2395, -0.3751, -0.4314, 0.8205, 0.9297, -0.2799, 0.2394, -0.368, -0.729, 0.5772, -0.4474, -0.861, 0.242, -0.7149, 0.2972, -0.6329, -0.4473, -0.861, 0.242, -0.368, -0.729, 0.5772, -0.1617, -0.9868, -0.008728, -0.03523, -0.2061, -0.9779, -0.8289, -0.5578, -0.04264, -0.03523, -0.2062, -0.9779, 0.9658, 0.2454, -0.08315, 0.791, 0.491, -0.365, 0.9658, 0.2455, -0.08318, -0.03524, -0.2061, -0.9779, 0.4417, 0.02971, -0.8967, -0.2068, -0.9164, 0.3426, -0.7624, -0.609, 0.2188, -0.3802, -0.3371, -0.8613, -0.7624, -0.609, 0.2188, -0.2068, -0.9164, 0.3427, 0.004034, -0.413, 0.9107, 0.791, 0.4911, -0.365, 0.004054, -0.413, 0.9107, -0.2068, -0.9164, 0.3427, 0.004045, -0.413, 0.9107, 0.791, 0.4911, -0.365, 0.9659, 0.2454, -0.08317, -0.715, 0.2972, -0.6329, -0.368, -0.729, 0.5772, -0.3751, -0.4314, 0.8205, 0.5835, -0.4646, -0.6661, -0.4784, -0.3067, -0.8229, -0.8414, -0.04238, 0.5388, 0.9909, -0.1266, 0.04505, 0.4436, 0.3676, 0.8173, -0.1981, 0.3964, 0.8965, 0.4436, 0.3676, 0.8174, 0.9909, -0.1267, 0.04505, 0.7945, -0.4044, -0.453, -0.9496, 0.2891, -0.1214, -0.2336, -0.2297, -0.9448, -0.02016, -0.129, -0.9914, 0.9909, -0.1266, 0.04514, -0.05699, 0.1963, -0.9789, -0.02018, -0.129, -0.9914, -0.4426, 0.6797, 0.5848, -0.9726, 0.2324, 0.009362, -0.02016, -0.129, -0.9914, -0.8301, 0.1276, 0.5428, -0.9928, 0.115, 0.03345, -0.8462, 0.3057, -0.4365, 0.9909, -0.1267, 0.04508, -0.198, 0.3964, 0.8965, -0.2116, -0.01679, 0.9772, 0.9297, -0.2799, 0.2395, -0.715, 0.2972, -0.6329, 0.872, -0.1181, -0.475, 0.7945, -0.4044, -0.453, -0.2999, 0.3721, -0.8784, 0.4436, 0.3677, 0.8173, -0.9726, 0.2324, 0.009353, -0.9496, 0.2891, -0.1214, -0.02015, -0.1291, -0.9914, 0.791, 0.4911, -0.365, -0.2068, -0.9164, 0.3426, -0.3802, -0.3371, -0.8613, -0.3802, -0.3371, -0.8613, -0.7624, -0.609, 0.2188, -0.03529, -0.2061, -0.9779, 0.7204, -0.03247, 0.6928, -0.1369, 0.7332, 0.6661, 0.5048, 0.3326, 0.7966, -0.1368, 0.7332, 0.6661, 0.7204, -0.03249, 0.6928, 0.6775, -0.3608, 0.641, 0.6925, -0.675, -0.2546, 0.862, -0.08228, -0.5002, 0.6774, -0.3608, 0.641, 0.8619, -0.08221, -0.5003, 0.6925, -0.675, -0.2545, 0.02272, -0.07206, -0.9971, 0.2508, 0.5175, 0.8181, 0.1721, 0.3975, -0.9013, -0.9388, -0.3392, 0.06067, -0.1618, -0.9868, -0.008753, 0.9197, -0.3507, 0.1767, 0.7748, -0.5932, 0.2187, -0.4426, 0.6798, 0.5848, 0.05709, 0.2161, -0.9747, 0.5005, 0.1848, -0.8458, -0.8131, 0.4951, 0.3062, 0.5047, 0.3326, 0.7966, -0.1368, 0.7332, 0.6661, 0.5846, 0.01222, -0.8112, -0.8131, 0.4951, 0.3062, -0.528, 0.6107, -0.5901, -0.8289, -0.5578, -0.04268, 0.00404, -0.4129, 0.9108, 0.4624, -0.5645, 0.6838, 0.791, 0.4911, -0.365, -0.3802, -0.3371, -0.8613, -0.03525, -0.2061, -0.9779, -0.8131, 0.4951, 0.3062, -0.1618, -0.9868, -0.00874, -0.8289, -0.5578, -0.04267, -0.1619, -0.9868, -0.008713, -0.8131, 0.4951, 0.3062, 0.05705, 0.2162, -0.9747, 0.05707, 0.2161, -0.9747, -0.8131, 0.4951, 0.3062, 0.8048, 0.3175, -0.5015])] * 3)])
arm_armature_001 = bpy.data.armatures.new('Armature.001')  # bones are not reproduced

# ---- objects
ob_armature = bpy.data.objects.new('Armature', arm_armature_001)
ob_unnamed_base_superhigh = bpy.data.objects.new('unnamed base superhigh', me_unnamed_base_superhigh)

# ---- transforms, parenting, visibility, modifiers, constraints
ob_armature.location = (0.0, 0.0, 0.0)
ob_unnamed_base_superhigh.parent = ob_armature
ob_unnamed_base_superhigh.location = (0.0, 0.0, 0.0)
_vg = ob_unnamed_base_superhigh.vertex_groups.new(name='frame treebridge')
_vg.add([0, 1, 2, 3, 4, 5, 6, 7, 8, 9, 10, 11, 12, 13, 14, 15, 16, 17, 18, 19, 20, 21, 22, 23, 24, 25, 26, 27, 28, 29, 30, 31, 32, 33, 34, 35, 36, 37, 38, 39, 40, 41, 42, 43, 44, 45, 46, 47, 48, 49, 50, 51, 52, 53, 54, 55, 56, 57, 58, 59, 60, 61, 62, 63, 64, 65, 66, 67, 68, 69, 70, 71, 72, 73, 74, 75, 76, 77, 78, 79, 80, 81, 82, 83, 84, 85, 86, 87, 88, 89, 90, 91, 92, 93, 94, 95, 96, 97, 98, 99, 100, 101, 102, 103, 104, 105, 106, 107, 108, 109, 110, 111, 112, 113, 114, 115, 116, 117, 118, 119, 120, 121, 122, 123, 124, 125, 126, 127, 128, 129, 130, 131, 132, 133, 134, 135, 136, 137, 138, 139, 140, 141, 142, 143, 144, 145, 146, 147, 148, 149, 150, 151, 152, 153, 154, 155, 156, 157, 158, 159, 160, 161, 162, 163, 164, 165, 166, 167, 168, 169, 170, 171, 172, 173, 174, 175, 176, 177, 178, 179, 180, 181, 182, 183, 184, 185, 186, 187, 188, 189, 190, 191, 192, 193, 194, 195, 196, 197, 198, 199, 200, 201, 202, 203, 204, 205, 206, 207, 208, 209, 210, 211, 212, 213, 214, 215, 216, 217, 218, 219, 220, 221, 222, 223, 224, 225, 226, 227, 228, 229, 230, 231, 232, 233, 234, 235, 236, 237, 238, 239, 240, 241, 242, 243, 244, 245, 246, 247, 248, 249, 250, 251, 252, 253, 254, 255, 256, 257, 258, 259, 260, 261, 262, 263, 264, 265, 266, 267, 268, 269, 270, 271, 272, 273, 274, 275, 276, 277, 278, 279, 280, 281, 282, 283, 284, 285, 286, 287, 288, 289, 290, 291, 292, 293, 294, 295, 296, 297, 298, 299, 300, 301, 302, 303, 304, 305, 306, 307, 308, 309, 310, 311, 312, 313, 314, 315, 316, 317, 318, 319, 320, 321, 322, 323, 324, 325, 326, 327, 328, 329, 330, 331, 332, 333, 334, 335, 336, 337, 338, 339, 340, 341, 342, 343, 344, 345, 346, 347, 348, 349, 350, 351, 352, 353, 354, 355, 356, 357, 358, 359, 360, 361, 362, 363, 364, 365, 366, 367, 368, 369, 370, 371, 372, 373, 374, 375, 376, 377, 378, 379, 380, 381, 382, 383, 384, 385, 386, 387, 388, 389, 390, 391, 392, 393, 394, 395, 396, 397, 398, 399, 400, 401, 402, 403, 404, 405, 406, 407, 408, 409, 410, 411, 412, 413, 414, 415, 416, 417, 418, 419], 1.0, 'REPLACE')
_m = ob_unnamed_base_superhigh.modifiers.new('Armature', 'ARMATURE')
_m.object = ob_armature

# ---- collection membership
col_collection.objects.link(ob_armature)
col_collection.objects.link(ob_unnamed_base_superhigh)

# ---- scene / render settings (as saved in the file)
scene.frame_start = 1; scene.frame_end = 250; scene.frame_set(1)
scene.render.engine = 'BLENDER_EEVEE_NEXT'
scene.cycles.sampling_pattern = 'TABULATED_SOBOL'
scene.cycles.use_light_tree = False
scene.view_settings.view_transform = 'Filmic'
bpy.context.view_layer.update()

# ---- added for rendering (the .blend has no active camera and no usable light): camera, sun
cam_auto = bpy.data.cameras.new('AutoCamera')
cam_auto.lens = 50.0
cam_auto.sensor_width = 36.0
cam_auto.clip_end = 41102.4
ob_auto_camera = bpy.data.objects.new('AutoCamera', cam_auto)
scene.collection.objects.link(ob_auto_camera)
ob_auto_camera.location = (2406.09, -2699.19, 1981.24)
ob_auto_camera.rotation_euler = (1.09748, -7.21219e-08, 0.694738)
scene.camera = ob_auto_camera
light_auto_sun = bpy.data.lights.new('AutoSun', 'SUN')
light_auto_sun.energy = 3.0
light_auto_sun.angle = 0.0523599
ob_auto_sun = bpy.data.objects.new('AutoSun', light_auto_sun)
scene.collection.objects.link(ob_auto_sun)
ob_auto_sun.rotation_euler = (0.872665, 0.174533, 0.523599)
bpy.context.view_layer.update()
